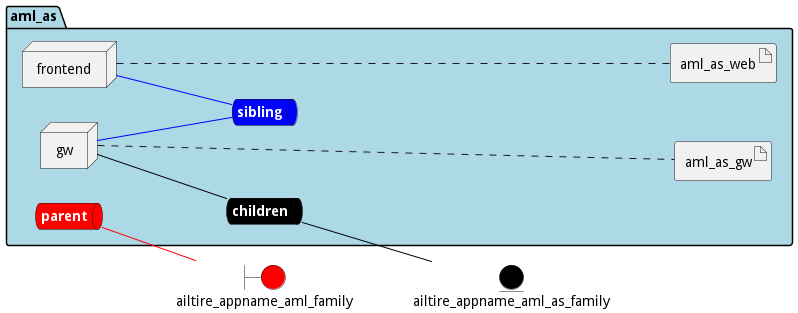

The diagram above was rendered by PlantUML. Its source (embedded in the PNG):
@startuml

left to right direction


boundary ailtire_appname_aml_family #red


entity ailtire_appname_aml_as_family #black




package "aml_as" #lightblue {
    queue childrennet #black [
            <b><color:white>children</color></b>
    ]
    
    childrennet -[#black]- ailtire_appname_aml_as_family
    
    queue siblingnet #blue [
            <b><color:white>sibling</color></b>
    ]
    
    queue parentnet #red [
            <b><color:white>parent</color></b>
    ]
    
    parentnet -[#red]- ailtire_appname_aml_family
    

node "frontend" as frontendService
node "gw" as gwService


        artifact "aml_as_web" as aml_as_webimage
    
        artifact "aml_as_gw" as aml_as_gwimage
    
}

frontendService -[#blue]- siblingnet

gwService -[#black]- childrennet

gwService -[#blue]- siblingnet
frontendService .... aml_as_webimage
gwService .... aml_as_gwimage


@enduml